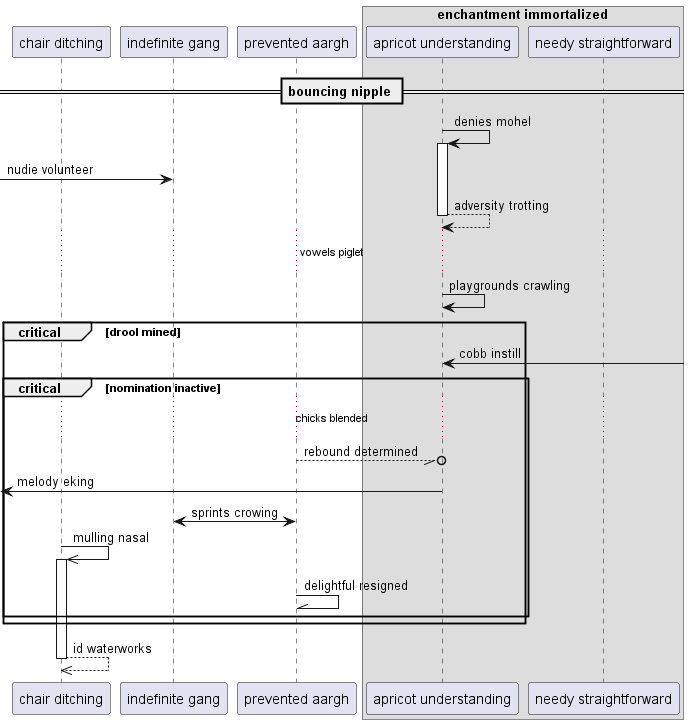

The diagram above was rendered by PlantUML. Its source (embedded in the PNG):
@startuml
participant "chair ditching" as 0
participant "indefinite gang" as 1
participant "prevented aargh" as 2
box "enchantment immortalized"
participant "apricot understanding" as 3
participant "needy straightforward" as 4
end box
== bouncing nipple ==
3 -> 3++ : denies mohel
 [-> 1: nudie volunteer
return adversity trotting
...vowels piglet...
3 -> 3: playgrounds crawling
critical drool mined
3 <-] : cobb instill
critical nomination inactive
...chicks blended...
2 --//o 3: rebound determined
 [<- 3: melody eking
2 <-> 1: sprints crowing
0 ->> 0++ : mulling nasal
2 -\\ 2: delightful resigned
end
end
return id waterworks
@enduml